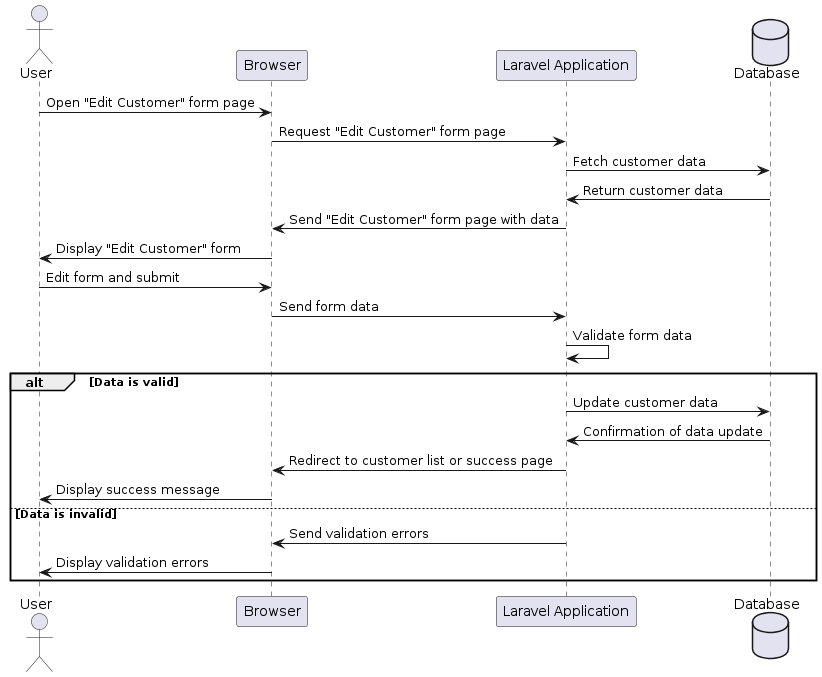

The diagram above was rendered by PlantUML. Its source (embedded in the PNG):
@startuml
actor User
participant Browser
participant "Laravel Application" as Laravel
database Database

User -> Browser: Open "Edit Customer" form page
Browser -> Laravel: Request "Edit Customer" form page
Laravel -> Database: Fetch customer data
Database -> Laravel: Return customer data
Laravel -> Browser: Send "Edit Customer" form page with data
Browser -> User: Display "Edit Customer" form

User -> Browser: Edit form and submit
Browser -> Laravel: Send form data

Laravel -> Laravel: Validate form data
alt Data is valid
    Laravel -> Database: Update customer data
    Database -> Laravel: Confirmation of data update
    Laravel -> Browser: Redirect to customer list or success page
    Browser -> User: Display success message
else Data is invalid
    Laravel -> Browser: Send validation errors
    Browser -> User: Display validation errors
end
@enduml